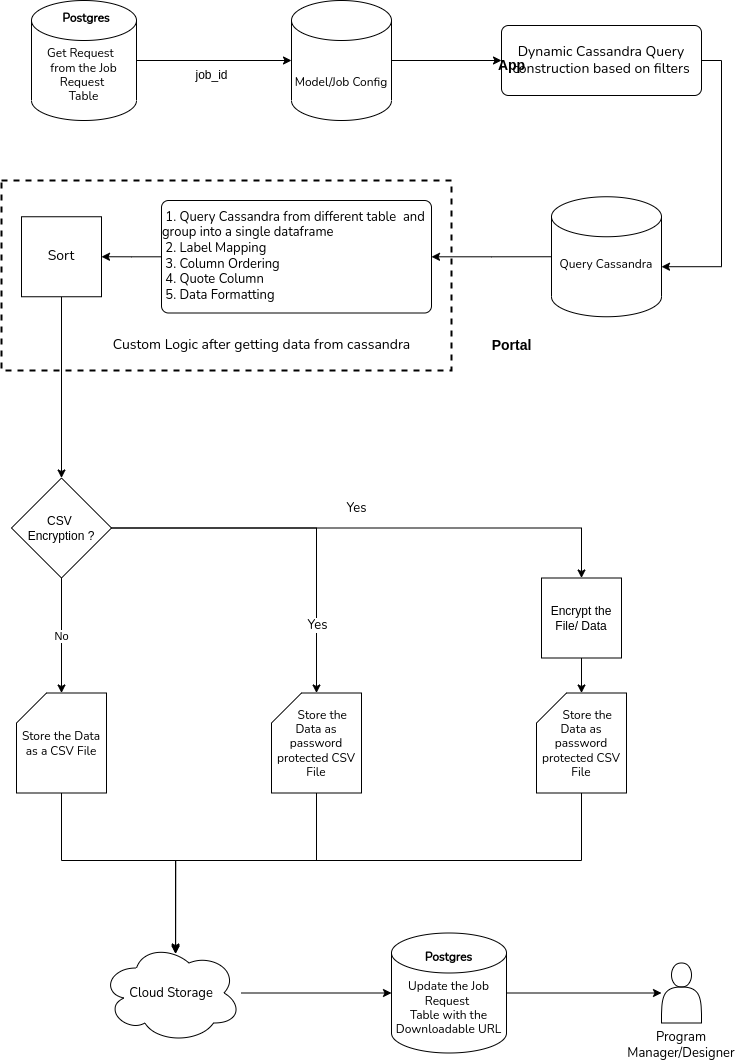

The diagram above was exported from draw.io. Its source (the exported page's mxGraphModel, read from the mxfile embedded in the PNG):
<mxGraphModel dx="2021" dy="715" grid="1" gridSize="10" guides="1" tooltips="1" connect="1" arrows="1" fold="1" page="1" pageScale="1" pageWidth="827" pageHeight="1169" math="0" shadow="0">
  <root>
    <mxCell id="WIyWlLk6GJQsqaUBKTNV-0" />
    <mxCell id="WIyWlLk6GJQsqaUBKTNV-1" parent="WIyWlLk6GJQsqaUBKTNV-0" />
    <mxCell id="SEZ3eUi9V_Dgt-k59Wp_-39" style="edgeStyle=orthogonalEdgeStyle;rounded=0;orthogonalLoop=1;jettySize=auto;html=1;exitX=0;exitY=0.5;exitDx=0;exitDy=0;exitPerimeter=0;" parent="WIyWlLk6GJQsqaUBKTNV-1" source="SEZ3eUi9V_Dgt-k59Wp_-6" target="SEZ3eUi9V_Dgt-k59Wp_-14" edge="1">
      <mxGeometry relative="1" as="geometry" />
    </mxCell>
    <mxCell id="SEZ3eUi9V_Dgt-k59Wp_-6" value="&lt;br&gt;&lt;font data-font-src=&quot;https://fonts.googleapis.com/css?family=Nunito&quot; face=&quot;Nunito&quot;&gt;Query Cassandra&lt;/font&gt;" style="strokeWidth=1;html=1;shape=mxgraph.flowchart.database;whiteSpace=wrap;" parent="WIyWlLk6GJQsqaUBKTNV-1" vertex="1">
      <mxGeometry x="170" y="246.25" width="110" height="120" as="geometry" />
    </mxCell>
    <mxCell id="wBGFHlhdvsf-NXKjsNZf-1" style="edgeStyle=orthogonalEdgeStyle;rounded=0;orthogonalLoop=1;jettySize=auto;html=1;entryX=0;entryY=0.5;entryDx=0;entryDy=0;entryPerimeter=0;fontFamily=Nunito;fontSource=https%3A%2F%2Ffonts.googleapis.com%2Fcss%3Ffamily%3DNunito;" parent="WIyWlLk6GJQsqaUBKTNV-1" source="SEZ3eUi9V_Dgt-k59Wp_-7" target="SEZ3eUi9V_Dgt-k59Wp_-8" edge="1">
      <mxGeometry relative="1" as="geometry" />
    </mxCell>
    <mxCell id="SEZ3eUi9V_Dgt-k59Wp_-7" value="&lt;span style=&quot;font-size: 12px; font-style: normal; font-variant-ligatures: normal; font-variant-caps: normal; letter-spacing: normal; orphans: 2; text-indent: 0px; text-transform: none; widows: 2; word-spacing: 0px; -webkit-text-stroke-width: 0px; text-decoration-thickness: initial; text-decoration-style: initial; text-decoration-color: initial; float: none; display: inline !important;&quot;&gt;&lt;br&gt;&lt;br&gt;Get Request&amp;nbsp; &lt;br&gt;from the Job Request&amp;nbsp;&lt;/span&gt;&lt;br style=&quot;border-color: var(--border-color); font-size: 12px; font-style: normal; font-variant-ligatures: normal; font-variant-caps: normal; font-weight: 400; letter-spacing: normal; orphans: 2; text-indent: 0px; text-transform: none; widows: 2; word-spacing: 0px; -webkit-text-stroke-width: 0px; text-decoration-thickness: initial; text-decoration-style: initial; text-decoration-color: initial;&quot;&gt;&lt;span style=&quot;font-size: 12px; font-style: normal; font-variant-ligatures: normal; font-variant-caps: normal; font-weight: 400; letter-spacing: normal; orphans: 2; text-indent: 0px; text-transform: none; widows: 2; word-spacing: 0px; -webkit-text-stroke-width: 0px; text-decoration-thickness: initial; text-decoration-style: initial; text-decoration-color: initial; float: none; display: inline !important;&quot;&gt;Table&lt;/span&gt;" style="strokeWidth=1;html=1;shape=mxgraph.flowchart.database;whiteSpace=wrap;fontFamily=Nunito;fontSource=https%3A%2F%2Ffonts.googleapis.com%2Fcss%3Ffamily%3DNunito;verticalAlign=middle;align=center;horizontal=1;fontColor=default;labelBackgroundColor=none;labelBorderColor=none;" parent="WIyWlLk6GJQsqaUBKTNV-1" vertex="1">
      <mxGeometry x="-350" y="50" width="105" height="120" as="geometry" />
    </mxCell>
    <mxCell id="SEZ3eUi9V_Dgt-k59Wp_-37" style="edgeStyle=orthogonalEdgeStyle;rounded=0;orthogonalLoop=1;jettySize=auto;html=1;" parent="WIyWlLk6GJQsqaUBKTNV-1" source="SEZ3eUi9V_Dgt-k59Wp_-8" target="SEZ3eUi9V_Dgt-k59Wp_-11" edge="1">
      <mxGeometry relative="1" as="geometry" />
    </mxCell>
    <mxCell id="SEZ3eUi9V_Dgt-k59Wp_-8" value="&lt;span style=&quot;font-size: 12px; font-style: normal; font-variant-ligatures: normal; font-variant-caps: normal; letter-spacing: normal; orphans: 2; text-indent: 0px; text-transform: none; widows: 2; word-spacing: 0px; -webkit-text-stroke-width: 0px; text-decoration-thickness: initial; text-decoration-style: initial; text-decoration-color: initial; float: none; display: inline !important;&quot;&gt;&lt;b style=&quot;&quot;&gt;&lt;font data-font-src=&quot;https://fonts.googleapis.com/css?family=Nunito&quot; face=&quot;Nunito&quot;&gt;&lt;br&gt;&lt;/font&gt;&lt;/b&gt;&lt;br&gt;&lt;br&gt;&lt;div style=&quot;&quot;&gt;&lt;span style=&quot;font-family: Nunito; background-color: initial;&quot;&gt;Model/Job Config&lt;/span&gt;&lt;/div&gt;&lt;/span&gt;" style="strokeWidth=1;html=1;shape=mxgraph.flowchart.database;whiteSpace=wrap;fontColor=default;labelBackgroundColor=none;labelBorderColor=none;" parent="WIyWlLk6GJQsqaUBKTNV-1" vertex="1">
      <mxGeometry x="-90" y="50" width="100" height="120" as="geometry" />
    </mxCell>
    <mxCell id="SEZ3eUi9V_Dgt-k59Wp_-38" style="edgeStyle=orthogonalEdgeStyle;rounded=0;orthogonalLoop=1;jettySize=auto;html=1;entryX=1;entryY=0.583;entryDx=0;entryDy=0;entryPerimeter=0;exitX=1;exitY=0.5;exitDx=0;exitDy=0;" parent="WIyWlLk6GJQsqaUBKTNV-1" source="SEZ3eUi9V_Dgt-k59Wp_-11" target="SEZ3eUi9V_Dgt-k59Wp_-6" edge="1">
      <mxGeometry relative="1" as="geometry">
        <mxPoint x="230" y="262.5" as="sourcePoint" />
      </mxGeometry>
    </mxCell>
    <mxCell id="SEZ3eUi9V_Dgt-k59Wp_-11" value="&lt;span style=&quot;&quot;&gt;&lt;font style=&quot;font-size: 14px;&quot; data-font-src=&quot;https://fonts.googleapis.com/css?family=Nunito&quot; face=&quot;Nunito&quot;&gt;Dynamic Cassandra Query construction based on filters&lt;/font&gt;&lt;/span&gt;" style="rounded=1;whiteSpace=wrap;html=1;absoluteArcSize=1;arcSize=14;strokeWidth=1;" parent="WIyWlLk6GJQsqaUBKTNV-1" vertex="1">
      <mxGeometry x="120" y="75" width="200" height="70" as="geometry" />
    </mxCell>
    <mxCell id="SEZ3eUi9V_Dgt-k59Wp_-40" style="edgeStyle=orthogonalEdgeStyle;rounded=0;orthogonalLoop=1;jettySize=auto;html=1;entryX=1;entryY=0.5;entryDx=0;entryDy=0;" parent="WIyWlLk6GJQsqaUBKTNV-1" source="SEZ3eUi9V_Dgt-k59Wp_-14" target="wBGFHlhdvsf-NXKjsNZf-8" edge="1">
      <mxGeometry relative="1" as="geometry">
        <mxPoint x="-265" y="322.5" as="targetPoint" />
      </mxGeometry>
    </mxCell>
    <mxCell id="SEZ3eUi9V_Dgt-k59Wp_-14" value="&lt;blockquote style=&quot;margin: 0 0 0 40px; border: none; padding: 0px;&quot;&gt;&lt;/blockquote&gt;&lt;span style=&quot;font-family: Nunito; background-color: initial; font-size: 13px;&quot;&gt;&lt;div style=&quot;text-align: left;&quot;&gt;&lt;span style=&quot;white-space: pre;&quot;&gt; &lt;/span&gt;1. Query Cassandra from different table &lt;span style=&quot;white-space: pre;&quot;&gt; &lt;/span&gt;and group into a single dataframe&lt;/div&gt;&lt;div style=&quot;text-align: left;&quot;&gt;&lt;span style=&quot;white-space: pre;&quot;&gt; &lt;/span&gt;2. Label Mapping&lt;/div&gt;&lt;div style=&quot;text-align: left;&quot;&gt;&lt;span style=&quot;white-space: pre;&quot;&gt; &lt;/span&gt;3. Column Ordering&lt;/div&gt;&lt;div style=&quot;text-align: left;&quot;&gt;&lt;span style=&quot;white-space: pre;&quot;&gt; &lt;/span&gt;4. Quote Column&lt;/div&gt;&lt;div style=&quot;text-align: left;&quot;&gt;&lt;span style=&quot;white-space: pre;&quot;&gt; &lt;/span&gt;5. Data Formatting&lt;/div&gt;&lt;/span&gt;" style="rounded=1;whiteSpace=wrap;html=1;absoluteArcSize=1;arcSize=14;strokeWidth=1;align=center;" parent="WIyWlLk6GJQsqaUBKTNV-1" vertex="1">
      <mxGeometry x="-220" y="250" width="270" height="112.5" as="geometry" />
    </mxCell>
    <mxCell id="SEZ3eUi9V_Dgt-k59Wp_-16" value="&lt;font style=&quot;font-size: 14px;&quot; data-font-src=&quot;https://fonts.googleapis.com/css?family=Nunito&quot; face=&quot;Nunito&quot;&gt;Custom Logic after getting data from cassandra&lt;/font&gt;" style="text;html=1;align=center;verticalAlign=middle;resizable=0;points=[];autosize=1;strokeColor=none;fillColor=none;" parent="WIyWlLk6GJQsqaUBKTNV-1" vertex="1">
      <mxGeometry x="-280" y="380" width="320" height="30" as="geometry" />
    </mxCell>
    <mxCell id="wBGFHlhdvsf-NXKjsNZf-11" style="edgeStyle=orthogonalEdgeStyle;rounded=0;orthogonalLoop=1;jettySize=auto;html=1;entryX=0.529;entryY=0.11;entryDx=0;entryDy=0;entryPerimeter=0;fontFamily=Nunito;fontSource=https%3A%2F%2Ffonts.googleapis.com%2Fcss%3Ffamily%3DNunito;fontSize=13;fontColor=default;" parent="WIyWlLk6GJQsqaUBKTNV-1" source="SEZ3eUi9V_Dgt-k59Wp_-20" target="SEZ3eUi9V_Dgt-k59Wp_-30" edge="1">
      <mxGeometry relative="1" as="geometry">
        <Array as="points">
          <mxPoint x="-320" y="910" />
          <mxPoint x="-206" y="910" />
        </Array>
      </mxGeometry>
    </mxCell>
    <mxCell id="SEZ3eUi9V_Dgt-k59Wp_-20" value="&lt;font data-font-src=&quot;https://fonts.googleapis.com/css?family=Nunito&quot; face=&quot;Nunito&quot;&gt;Store the Data as a CSV File&lt;/font&gt;" style="shape=card;whiteSpace=wrap;html=1;" parent="WIyWlLk6GJQsqaUBKTNV-1" vertex="1">
      <mxGeometry x="-365" y="742.5" width="90" height="100" as="geometry" />
    </mxCell>
    <mxCell id="SEZ3eUi9V_Dgt-k59Wp_-23" style="edgeStyle=orthogonalEdgeStyle;rounded=0;orthogonalLoop=1;jettySize=auto;html=1;" parent="WIyWlLk6GJQsqaUBKTNV-1" source="SEZ3eUi9V_Dgt-k59Wp_-21" target="SEZ3eUi9V_Dgt-k59Wp_-22" edge="1">
      <mxGeometry relative="1" as="geometry" />
    </mxCell>
    <mxCell id="wBGFHlhdvsf-NXKjsNZf-10" value="Yes" style="edgeLabel;html=1;align=center;verticalAlign=middle;resizable=0;points=[];fontSize=13;fontFamily=Nunito;fontColor=default;" parent="SEZ3eUi9V_Dgt-k59Wp_-23" vertex="1" connectable="0">
      <mxGeometry x="0.6324" relative="1" as="geometry">
        <mxPoint as="offset" />
      </mxGeometry>
    </mxCell>
    <mxCell id="SEZ3eUi9V_Dgt-k59Wp_-25" value="No" style="edgeStyle=orthogonalEdgeStyle;rounded=0;orthogonalLoop=1;jettySize=auto;html=1;exitX=0.5;exitY=1;exitDx=0;exitDy=0;exitPerimeter=0;entryX=0.5;entryY=0;entryDx=0;entryDy=0;entryPerimeter=0;" parent="WIyWlLk6GJQsqaUBKTNV-1" source="SEZ3eUi9V_Dgt-k59Wp_-21" target="SEZ3eUi9V_Dgt-k59Wp_-20" edge="1">
      <mxGeometry relative="1" as="geometry" />
    </mxCell>
    <mxCell id="HkZIHNYEBdRHPhVBIey9-2" style="edgeStyle=orthogonalEdgeStyle;rounded=0;orthogonalLoop=1;jettySize=auto;html=1;exitX=1;exitY=0.5;exitDx=0;exitDy=0;exitPerimeter=0;entryX=0.5;entryY=0;entryDx=0;entryDy=0;" parent="WIyWlLk6GJQsqaUBKTNV-1" source="SEZ3eUi9V_Dgt-k59Wp_-21" target="HkZIHNYEBdRHPhVBIey9-3" edge="1">
      <mxGeometry relative="1" as="geometry">
        <mxPoint x="200" y="610" as="targetPoint" />
        <Array as="points">
          <mxPoint x="200" y="578" />
        </Array>
      </mxGeometry>
    </mxCell>
    <mxCell id="SEZ3eUi9V_Dgt-k59Wp_-21" value="CSV &lt;br&gt;Encryption ?" style="strokeWidth=1;html=1;shape=mxgraph.flowchart.decision;whiteSpace=wrap;" parent="WIyWlLk6GJQsqaUBKTNV-1" vertex="1">
      <mxGeometry x="-370" y="527.5" width="100" height="100" as="geometry" />
    </mxCell>
    <mxCell id="SEZ3eUi9V_Dgt-k59Wp_-32" style="edgeStyle=orthogonalEdgeStyle;rounded=0;orthogonalLoop=1;jettySize=auto;html=1;exitX=0.5;exitY=1;exitDx=0;exitDy=0;exitPerimeter=0;entryX=0.529;entryY=0.09;entryDx=0;entryDy=0;entryPerimeter=0;" parent="WIyWlLk6GJQsqaUBKTNV-1" source="SEZ3eUi9V_Dgt-k59Wp_-22" target="SEZ3eUi9V_Dgt-k59Wp_-30" edge="1">
      <mxGeometry relative="1" as="geometry">
        <mxPoint x="-200" y="992.5" as="targetPoint" />
        <Array as="points">
          <mxPoint x="-65" y="910" />
          <mxPoint x="-206" y="910" />
        </Array>
      </mxGeometry>
    </mxCell>
    <mxCell id="SEZ3eUi9V_Dgt-k59Wp_-22" value="&lt;font data-font-src=&quot;https://fonts.googleapis.com/css?family=Nunito&quot; face=&quot;Nunito&quot;&gt;&amp;nbsp; &amp;nbsp; Store the Data as password protected CSV File&lt;/font&gt;" style="shape=card;whiteSpace=wrap;html=1;" parent="WIyWlLk6GJQsqaUBKTNV-1" vertex="1">
      <mxGeometry x="-110" y="742.5" width="90" height="100" as="geometry" />
    </mxCell>
    <mxCell id="SEZ3eUi9V_Dgt-k59Wp_-28" style="edgeStyle=orthogonalEdgeStyle;rounded=0;orthogonalLoop=1;jettySize=auto;html=1;exitX=0.5;exitY=1;exitDx=0;exitDy=0;" parent="WIyWlLk6GJQsqaUBKTNV-1" source="wBGFHlhdvsf-NXKjsNZf-8" target="SEZ3eUi9V_Dgt-k59Wp_-21" edge="1">
      <mxGeometry relative="1" as="geometry">
        <mxPoint x="-295" y="577.5" as="sourcePoint" />
      </mxGeometry>
    </mxCell>
    <mxCell id="wBGFHlhdvsf-NXKjsNZf-12" style="edgeStyle=orthogonalEdgeStyle;rounded=0;orthogonalLoop=1;jettySize=auto;html=1;entryX=0;entryY=0.5;entryDx=0;entryDy=0;entryPerimeter=0;fontFamily=Nunito;fontSource=https%3A%2F%2Ffonts.googleapis.com%2Fcss%3Ffamily%3DNunito;fontSize=13;fontColor=default;" parent="WIyWlLk6GJQsqaUBKTNV-1" source="SEZ3eUi9V_Dgt-k59Wp_-30" target="SEZ3eUi9V_Dgt-k59Wp_-34" edge="1">
      <mxGeometry relative="1" as="geometry" />
    </mxCell>
    <mxCell id="SEZ3eUi9V_Dgt-k59Wp_-30" value="&lt;font data-font-src=&quot;https://fonts.googleapis.com/css?family=Nunito&quot; face=&quot;Nunito&quot; style=&quot;font-size: 13px;&quot;&gt;Cloud Storage&lt;/font&gt;" style="ellipse;shape=cloud;whiteSpace=wrap;html=1;verticalAlign=middle;labelPosition=center;verticalLabelPosition=middle;align=center;fontSize=13;" parent="WIyWlLk6GJQsqaUBKTNV-1" vertex="1">
      <mxGeometry x="-280" y="992.5" width="140" height="100" as="geometry" />
    </mxCell>
    <mxCell id="wBGFHlhdvsf-NXKjsNZf-15" style="edgeStyle=orthogonalEdgeStyle;rounded=0;orthogonalLoop=1;jettySize=auto;html=1;fontFamily=Nunito;fontSource=https%3A%2F%2Ffonts.googleapis.com%2Fcss%3Ffamily%3DNunito;fontSize=13;fontColor=default;" parent="WIyWlLk6GJQsqaUBKTNV-1" source="SEZ3eUi9V_Dgt-k59Wp_-34" target="wBGFHlhdvsf-NXKjsNZf-14" edge="1">
      <mxGeometry relative="1" as="geometry" />
    </mxCell>
    <mxCell id="SEZ3eUi9V_Dgt-k59Wp_-34" value="&lt;font data-font-src=&quot;https://fonts.googleapis.com/css?family=Nunito&quot; face=&quot;Nunito&quot;&gt;&lt;span style=&quot;font-size: 12px; font-style: normal; font-variant-ligatures: normal; font-variant-caps: normal; letter-spacing: normal; orphans: 2; text-align: center; text-indent: 0px; text-transform: none; widows: 2; word-spacing: 0px; -webkit-text-stroke-width: 0px; text-decoration-thickness: initial; text-decoration-style: initial; text-decoration-color: initial; float: none; display: inline !important;&quot;&gt;&lt;b style=&quot;&quot;&gt;Postgres&lt;/b&gt;&lt;br&gt;&lt;br&gt;Update the Job Request&amp;nbsp;&lt;/span&gt;&lt;br style=&quot;border-color: var(--border-color); font-size: 12px; font-style: normal; font-variant-ligatures: normal; font-variant-caps: normal; font-weight: 400; letter-spacing: normal; orphans: 2; text-align: center; text-indent: 0px; text-transform: none; widows: 2; word-spacing: 0px; -webkit-text-stroke-width: 0px; text-decoration-thickness: initial; text-decoration-style: initial; text-decoration-color: initial;&quot;&gt;&lt;span style=&quot;font-size: 12px; font-style: normal; font-variant-ligatures: normal; font-variant-caps: normal; font-weight: 400; letter-spacing: normal; orphans: 2; text-align: center; text-indent: 0px; text-transform: none; widows: 2; word-spacing: 0px; -webkit-text-stroke-width: 0px; text-decoration-thickness: initial; text-decoration-style: initial; text-decoration-color: initial; float: none; display: inline !important;&quot;&gt;Table with the Downloadable URL&lt;/span&gt;&lt;/font&gt;" style="strokeWidth=1;html=1;shape=mxgraph.flowchart.database;whiteSpace=wrap;fontColor=default;labelBackgroundColor=none;labelBorderColor=none;" parent="WIyWlLk6GJQsqaUBKTNV-1" vertex="1">
      <mxGeometry x="10" y="982.5" width="115" height="120" as="geometry" />
    </mxCell>
    <mxCell id="wBGFHlhdvsf-NXKjsNZf-0" value="&lt;b&gt;Postgres&lt;/b&gt;" style="text;html=1;strokeColor=none;fillColor=none;align=center;verticalAlign=middle;whiteSpace=wrap;rounded=0;fontFamily=Nunito;fontSource=https%3A%2F%2Ffonts.googleapis.com%2Fcss%3Ffamily%3DNunito;" parent="WIyWlLk6GJQsqaUBKTNV-1" vertex="1">
      <mxGeometry x="-325" y="52.5" width="60" height="30" as="geometry" />
    </mxCell>
    <mxCell id="wBGFHlhdvsf-NXKjsNZf-8" value="Sort" style="whiteSpace=wrap;html=1;aspect=fixed;labelBackgroundColor=none;labelBorderColor=none;fontFamily=Nunito;fontSource=https%3A%2F%2Ffonts.googleapis.com%2Fcss%3Ffamily%3DNunito;fontSize=14;fontColor=default;" parent="WIyWlLk6GJQsqaUBKTNV-1" vertex="1">
      <mxGeometry x="-360" y="266.25" width="80" height="80" as="geometry" />
    </mxCell>
    <mxCell id="wBGFHlhdvsf-NXKjsNZf-9" value="" style="rounded=0;whiteSpace=wrap;html=1;labelBackgroundColor=none;labelBorderColor=none;fontFamily=Nunito;fontSource=https%3A%2F%2Ffonts.googleapis.com%2Fcss%3Ffamily%3DNunito;fontSize=13;fontColor=default;fillColor=none;dashed=1;strokeWidth=2;" parent="WIyWlLk6GJQsqaUBKTNV-1" vertex="1">
      <mxGeometry x="-380" y="230" width="450" height="190" as="geometry" />
    </mxCell>
    <mxCell id="wBGFHlhdvsf-NXKjsNZf-14" value="Program Manager/Designer" style="shape=actor;whiteSpace=wrap;html=1;labelBackgroundColor=none;labelBorderColor=none;strokeWidth=1;fontFamily=Nunito;fontSource=https%3A%2F%2Ffonts.googleapis.com%2Fcss%3Ffamily%3DNunito;fontSize=13;fontColor=default;fillColor=none;labelPosition=center;verticalLabelPosition=bottom;align=center;verticalAlign=top;" parent="WIyWlLk6GJQsqaUBKTNV-1" vertex="1">
      <mxGeometry x="280" y="1012.5" width="40" height="60" as="geometry" />
    </mxCell>
    <mxCell id="YEemj6YA3CZwoWxZQF56-0" value="job_id" style="text;html=1;align=center;verticalAlign=middle;resizable=0;points=[];autosize=1;strokeColor=none;fillColor=none;" parent="WIyWlLk6GJQsqaUBKTNV-1" vertex="1">
      <mxGeometry x="-200" y="110" width="60" height="30" as="geometry" />
    </mxCell>
    <mxCell id="HkZIHNYEBdRHPhVBIey9-12" style="edgeStyle=orthogonalEdgeStyle;rounded=0;orthogonalLoop=1;jettySize=auto;html=1;entryX=0.529;entryY=0.105;entryDx=0;entryDy=0;entryPerimeter=0;" parent="WIyWlLk6GJQsqaUBKTNV-1" source="HkZIHNYEBdRHPhVBIey9-0" target="SEZ3eUi9V_Dgt-k59Wp_-30" edge="1">
      <mxGeometry relative="1" as="geometry">
        <Array as="points">
          <mxPoint x="200" y="910" />
          <mxPoint x="-206" y="910" />
        </Array>
      </mxGeometry>
    </mxCell>
    <mxCell id="HkZIHNYEBdRHPhVBIey9-0" value="&lt;font data-font-src=&quot;https://fonts.googleapis.com/css?family=Nunito&quot; face=&quot;Nunito&quot;&gt;&amp;nbsp; &amp;nbsp; Store the Data as password protected CSV File&lt;/font&gt;" style="shape=card;whiteSpace=wrap;html=1;" parent="WIyWlLk6GJQsqaUBKTNV-1" vertex="1">
      <mxGeometry x="155" y="742.5" width="90" height="100" as="geometry" />
    </mxCell>
    <mxCell id="HkZIHNYEBdRHPhVBIey9-9" style="edgeStyle=orthogonalEdgeStyle;rounded=0;orthogonalLoop=1;jettySize=auto;html=1;exitX=0.5;exitY=1;exitDx=0;exitDy=0;" parent="WIyWlLk6GJQsqaUBKTNV-1" source="HkZIHNYEBdRHPhVBIey9-3" target="HkZIHNYEBdRHPhVBIey9-0" edge="1">
      <mxGeometry relative="1" as="geometry" />
    </mxCell>
    <mxCell id="HkZIHNYEBdRHPhVBIey9-3" value="Encrypt the File/ Data" style="whiteSpace=wrap;html=1;aspect=fixed;" parent="WIyWlLk6GJQsqaUBKTNV-1" vertex="1">
      <mxGeometry x="160" y="627.5" width="80" height="80" as="geometry" />
    </mxCell>
    <mxCell id="HkZIHNYEBdRHPhVBIey9-10" value="Yes" style="edgeLabel;html=1;align=center;verticalAlign=middle;resizable=0;points=[];fontSize=13;fontFamily=Nunito;fontColor=default;" parent="WIyWlLk6GJQsqaUBKTNV-1" vertex="1" connectable="0">
      <mxGeometry x="-295" y="640" as="geometry">
        <mxPoint x="269" y="-83" as="offset" />
      </mxGeometry>
    </mxCell>
    <mxCell id="HkZIHNYEBdRHPhVBIey9-36" value="&lt;font style=&quot;font-size: 14px;&quot;&gt;&lt;b&gt;App&lt;/b&gt;&lt;/font&gt;" style="text;html=1;align=center;verticalAlign=middle;resizable=0;points=[];autosize=1;strokeColor=none;fillColor=none;" parent="WIyWlLk6GJQsqaUBKTNV-1" vertex="1">
      <mxGeometry x="104.75" y="100" width="50" height="30" as="geometry" />
    </mxCell>
    <mxCell id="HkZIHNYEBdRHPhVBIey9-37" value="&lt;b&gt;Portal&lt;/b&gt;" style="text;html=1;align=center;verticalAlign=middle;resizable=0;points=[];autosize=1;strokeColor=none;fillColor=none;fontSize=14;" parent="WIyWlLk6GJQsqaUBKTNV-1" vertex="1">
      <mxGeometry x="100" y="380" width="60" height="30" as="geometry" />
    </mxCell>
  </root>
</mxGraphModel>